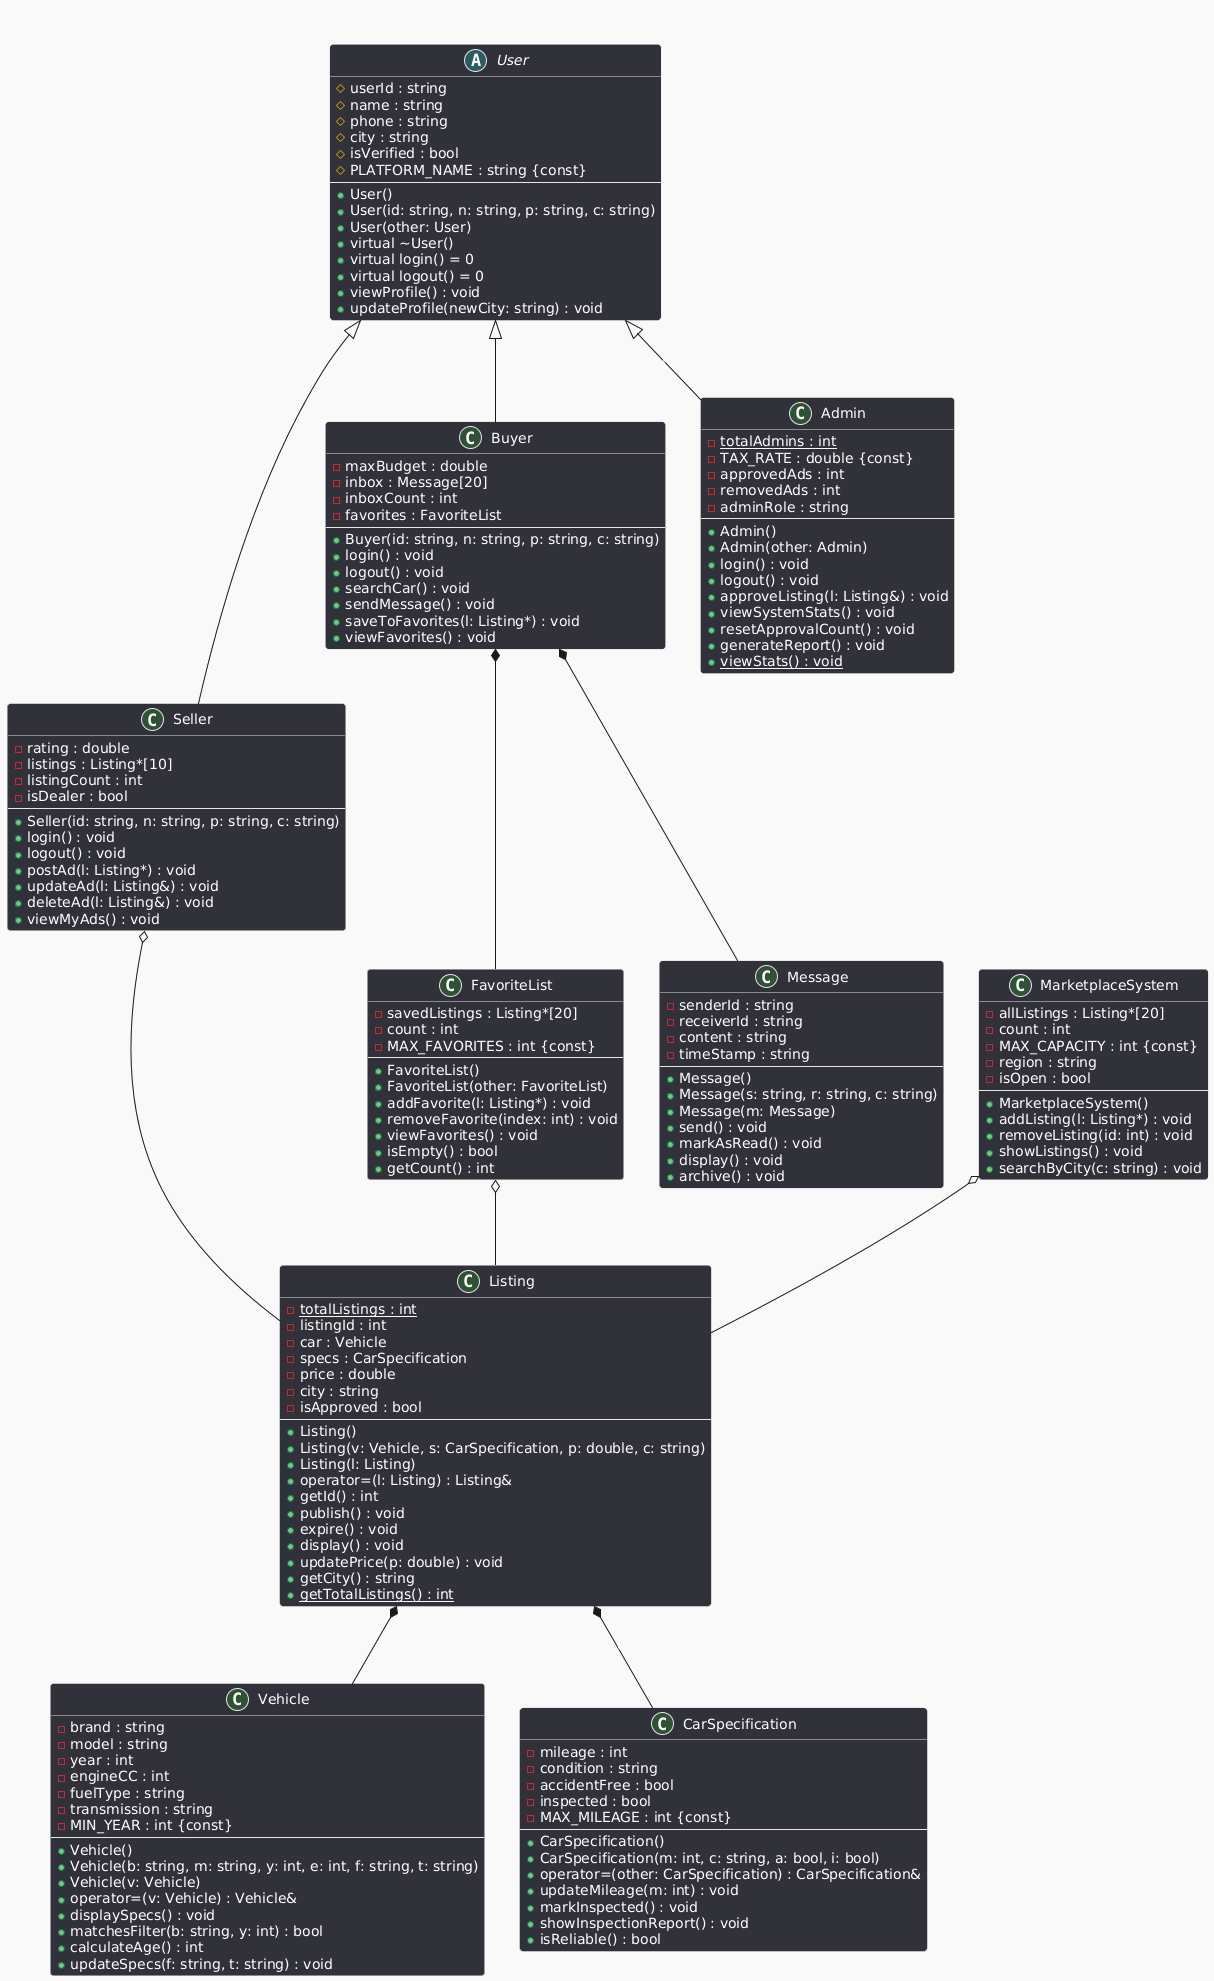

The diagram above was rendered by PlantUML. Its source (embedded in the PNG):
@startuml
!theme mars
title PakWheels-inspired Car Marketplace System (UML)

abstract class User {
    # userId : string
    # name : string
    # phone : string
    # city : string
    # isVerified : bool
    # PLATFORM_NAME : string {const}
    --
    + User()
    + User(id: string, n: string, p: string, c: string)
    + User(other: User)
    + virtual ~User()
    + virtual login() = 0
    + virtual logout() = 0
    + viewProfile() : void
    + updateProfile(newCity: string) : void
}

class Seller {
    - rating : double
    - listings : Listing*[10]
    - listingCount : int
    - isDealer : bool
    --
    + Seller(id: string, n: string, p: string, c: string)
    + login() : void
    + logout() : void
    + postAd(l: Listing*) : void
    + updateAd(l: Listing&) : void
    + deleteAd(l: Listing&) : void
    + viewMyAds() : void
}

class Buyer {
    - maxBudget : double
    - inbox : Message[20]
    - inboxCount : int
    - favorites : FavoriteList
    --
    + Buyer(id: string, n: string, p: string, c: string)
    + login() : void
    + logout() : void
    + searchCar() : void
    + sendMessage() : void
    + saveToFavorites(l: Listing*) : void
    + viewFavorites() : void
}

class Admin {
    - {static} totalAdmins : int
    - TAX_RATE : double {const}
    - approvedAds : int
    - removedAds : int
    - adminRole : string
    --
    + Admin()
    + Admin(other: Admin)
    + login() : void
    + logout() : void
    + approveListing(l: Listing&) : void
    + viewSystemStats() : void
    + resetApprovalCount() : void
    + generateReport() : void
    + {static} viewStats() : void
}

class MarketplaceSystem {
    - allListings : Listing*[20]
    - count : int
    - MAX_CAPACITY : int {const}
    - region : string
    - isOpen : bool
    --
    + MarketplaceSystem()
    + addListing(l: Listing*) : void
    + removeListing(id: int) : void
    + showListings() : void
    + searchByCity(c: string) : void
}

class Listing {
    - {static} totalListings : int
    - listingId : int
    - car : Vehicle
    - specs : CarSpecification
    - price : double
    - city : string
    - isApproved : bool
    --
    + Listing()
    + Listing(v: Vehicle, s: CarSpecification, p: double, c: string)
    + Listing(l: Listing)
    + operator=(l: Listing) : Listing&
    + getId() : int
    + publish() : void
    + expire() : void
    + display() : void
    + updatePrice(p: double) : void
    + getCity() : string
    + {static} getTotalListings() : int
}

class Vehicle {
    - brand : string
    - model : string
    - year : int
    - engineCC : int
    - fuelType : string
    - transmission : string
    - MIN_YEAR : int {const}
    --
    + Vehicle()
    + Vehicle(b: string, m: string, y: int, e: int, f: string, t: string)
    + Vehicle(v: Vehicle)
    + operator=(v: Vehicle) : Vehicle&
    + displaySpecs() : void
    + matchesFilter(b: string, y: int) : bool
    + calculateAge() : int
    + updateSpecs(f: string, t: string) : void
}

class CarSpecification {
    - mileage : int
    - condition : string
    - accidentFree : bool
    - inspected : bool
    - MAX_MILEAGE : int {const}
    --
    + CarSpecification()
    + CarSpecification(m: int, c: string, a: bool, i: bool)
    + operator=(other: CarSpecification) : CarSpecification&
    + updateMileage(m: int) : void
    + markInspected() : void
    + showInspectionReport() : void
    + isReliable() : bool
}

class FavoriteList {
    - savedListings : Listing*[20]
    - count : int
    - MAX_FAVORITES : int {const}
    --
    + FavoriteList()
    + FavoriteList(other: FavoriteList)
    + addFavorite(l: Listing*) : void
    + removeFavorite(index: int) : void
    + viewFavorites() : void
    + isEmpty() : bool
    + getCount() : int
}

class Message {
    - senderId : string
    - receiverId : string
    - content : string
    - timeStamp : string
    --
    + Message()
    + Message(s: string, r: string, c: string)
    + Message(m: Message)
    + send() : void
    + markAsRead() : void
    + display() : void
    + archive() : void
}

' Relations
User <|-- Seller : Inheritance
User <|-- Buyer : Inheritance
User <|-- Admin : Inheritance

Listing *-- Vehicle : Composition
Listing *-- CarSpecification : Composition

FavoriteList o-- Listing : Aggregation
Buyer *-- FavoriteList : Composition

Seller o-- Listing : Aggregation (holds pointers)
MarketplaceSystem o-- Listing : Aggregation
Buyer *-- Message : Composition (Array of Objects)
@enduml